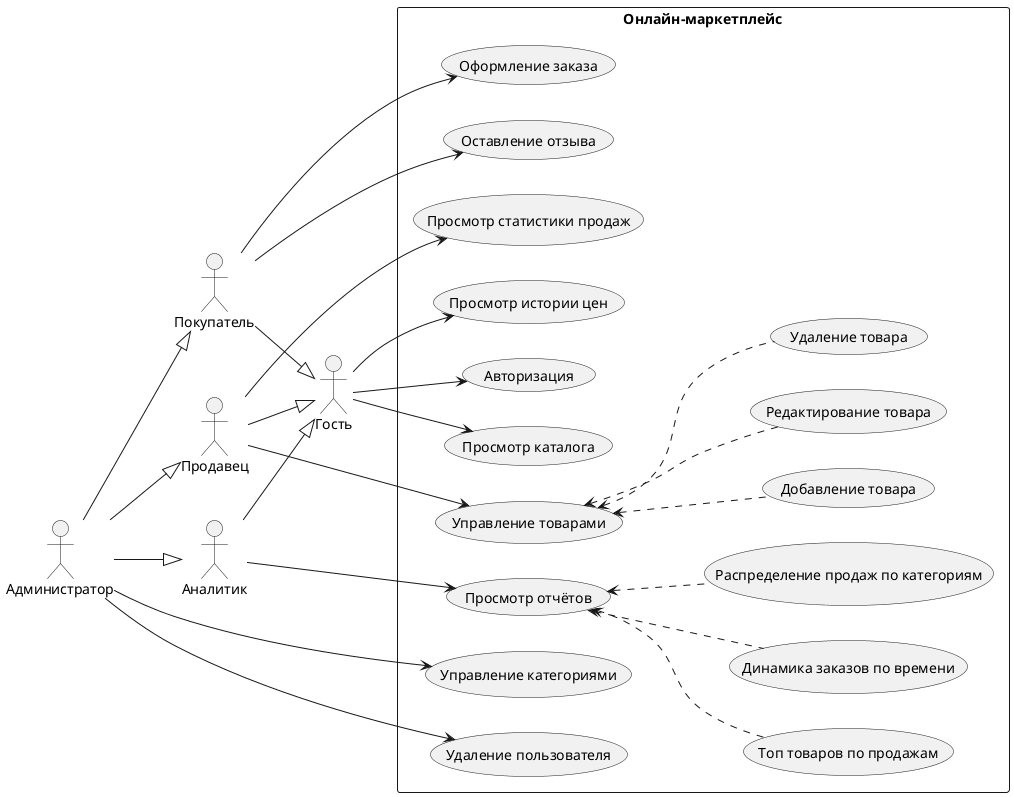

The diagram above was rendered by PlantUML. Its source (embedded in the PNG):
@startuml UseCases2
left to right direction
skinparam packageStyle rectangle

actor "Гость" as guest
actor "Покупатель" as buyer
actor "Продавец" as seller
actor "Аналитик" as analyst
actor "Администратор" as admin

' --- Наследование ---
buyer --|> guest
seller --|> guest
analyst --|> guest
admin --|> buyer
admin --|> seller
admin --|> analyst

rectangle "Онлайн-маркетплейс" {
  usecase "Авторизация" as auth
  usecase "Просмотр каталога" as browseCatalog
  usecase "Просмотр истории цен" as viewPriceHistory
  usecase "Оформление заказа" as placeOrder
  usecase "Оставление отзыва" as leaveReview
  usecase "Управление товарами" as manageProducts
  usecase "Добавление товара" as addProduct
  usecase "Редактирование товара" as editProduct
  usecase "Удаление товара" as deleteProduct
  usecase "Просмотр статистики продаж" as viewSellerStats
  usecase "Просмотр отчётов" as viewReports
  usecase "Топ товаров по продажам" as reportTopProducts
  usecase "Динамика заказов по времени" as reportOrdersDynamics
  usecase "Распределение продаж по категориям" as reportByCategory
  usecase "Управление категориями" as manageCategories
  usecase "Удаление пользователя" as deleteUser
}

' --- Гость ---
guest --> auth
guest --> browseCatalog
guest --> viewPriceHistory

' --- Покупатель (+ всё от Гостя) ---
buyer --> placeOrder
buyer --> leaveReview

' --- Продавец (+ всё от Гостя) ---
seller --> manageProducts
seller --> viewSellerStats

' --- Аналитик (+ всё от Гостя) ---
analyst --> viewReports

' --- Администратор (только уникальные) ---
admin --> manageCategories
admin --> deleteUser

' --- Extend: Управление товарами ---
manageProducts <.. addProduct
manageProducts <.. editProduct
manageProducts <.. deleteProduct

' --- Extend: Просмотр отчётов ---
viewReports <.. reportTopProducts
viewReports <.. reportOrdersDynamics
viewReports <.. reportByCategory

@enduml